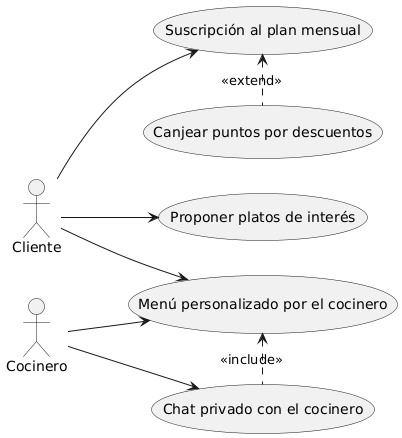

The diagram above was rendered by PlantUML. Its source (embedded in the PNG):
@startuml
left to right direction

actor Cliente
actor Cocinero

usecase "Proponer platos de interés" as ProponerPlatos
usecase "Chat privado con el cocinero" as ChatCocinero
usecase "Menú personalizado por el cocinero" as MenuPersonalizado
usecase "Suscripción al plan mensual" as PlanMensual
usecase "Canjear puntos por descuentos" as CanjearPuntos

Cliente --> ProponerPlatos
Cliente --> MenuPersonalizado
Cliente --> PlanMensual

MenuPersonalizado <. ChatCocinero : <<include>>
PlanMensual <. CanjearPuntos : <<extend>>
Cocinero --> ChatCocinero
Cocinero --> MenuPersonalizado
@enduml